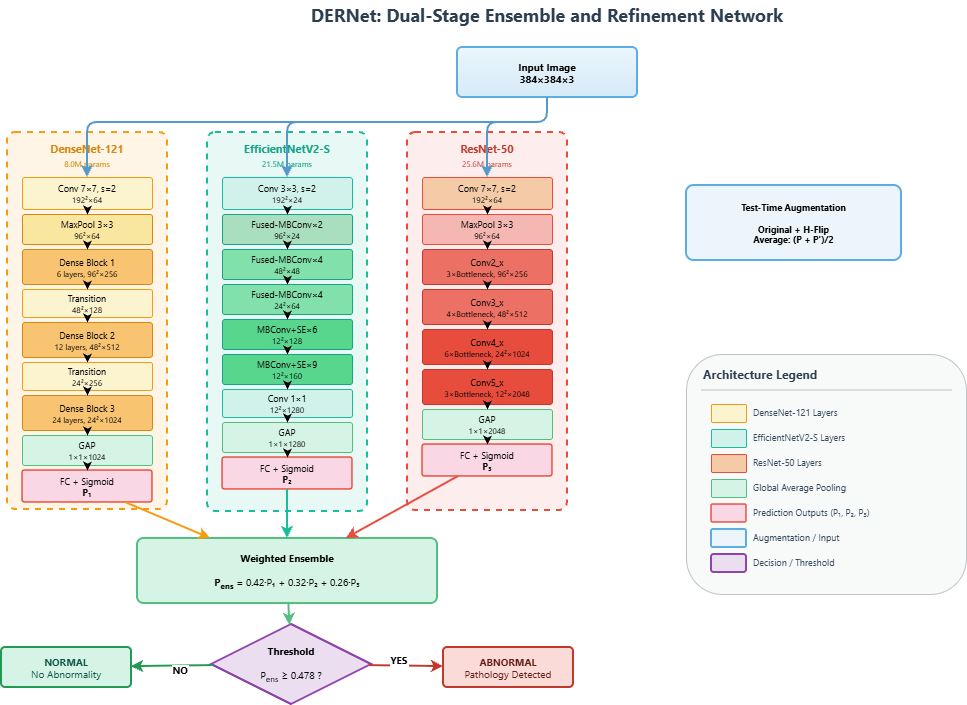

The diagram above was exported from draw.io. Its source (the exported page's mxGraphModel, read from the mxfile embedded in the PNG):
<mxGraphModel dx="1042" dy="527" grid="0" gridSize="10" guides="1" tooltips="1" connect="1" arrows="1" fold="1" page="0" pageScale="1" pageWidth="1200" pageHeight="850" math="0" shadow="0">
  <root>
    <mxCell id="0" />
    <mxCell id="1" parent="0" />
    <mxCell id="title" parent="1" style="text;html=1;strokeColor=none;fillColor=none;align=center;verticalAlign=middle;whiteSpace=wrap;rounded=0;fontFamily=Segoe UI;fontSize=18;fontColor=#2C3E50;fontStyle=1" value="DERNet: Dual-Stage Ensemble and Refinement Network" vertex="1">
      <mxGeometry height="30" width="600" x="300" y="38" as="geometry" />
    </mxCell>
    <mxCell id="input" parent="1" style="rounded=1;whiteSpace=wrap;html=1;fillColor=#EBF5FB;strokeColor=#5DADE2;strokeWidth=2;fontSize=10;fontFamily=Segoe UI;arcSize=10;gradientColor=#D6EAF8;" value="&lt;b&gt;Input Image&lt;br&gt;384×384×3&lt;/b&gt;" vertex="1">
      <mxGeometry height="50" width="180" x="510" y="85" as="geometry" />
    </mxCell>
    <mxCell id="dn_box" parent="1" style="rounded=1;whiteSpace=wrap;html=1;fillColor=#FEF5E7;strokeColor=#F39C12;strokeWidth=2;arcSize=5;dashed=1;dashPattern=3 3;" value="" vertex="1">
      <mxGeometry height="377" width="160" x="60" y="170" as="geometry" />
    </mxCell>
    <mxCell id="dn_title" parent="1" style="text;html=1;strokeColor=none;fillColor=none;align=center;verticalAlign=middle;whiteSpace=wrap;rounded=0;fontFamily=Segoe UI;fontSize=11;fontColor=#D68910;" value="&lt;b&gt;DenseNet-121&lt;/b&gt;&lt;br&gt;&lt;font style=&quot;font-size: 8px&quot;&gt;8.0M params&lt;/font&gt;" vertex="1">
      <mxGeometry height="30" width="120" x="80" y="178" as="geometry" />
    </mxCell>
    <mxCell id="dn1" parent="1" style="rounded=1;whiteSpace=wrap;html=1;fillColor=#FCF3CF;strokeColor=#F39C12;strokeWidth=1;fontSize=9;fontFamily=Segoe UI;arcSize=8;" value="Conv 7×7, s=2&lt;br&gt;&lt;font style=&quot;font-size: 8px&quot;&gt;192²×64&lt;/font&gt;" vertex="1">
      <mxGeometry height="32" width="130" x="75" y="215" as="geometry" />
    </mxCell>
    <mxCell id="dn2" parent="1" style="rounded=1;whiteSpace=wrap;html=1;fillColor=#F9E79F;strokeColor=#D68910;strokeWidth=1;fontSize=9;fontFamily=Segoe UI;arcSize=8;" value="MaxPool 3×3&lt;br&gt;&lt;font style=&quot;font-size: 8px&quot;&gt;96²×64&lt;/font&gt;" vertex="1">
      <mxGeometry height="30" width="130" x="75" y="252" as="geometry" />
    </mxCell>
    <mxCell id="dn3" parent="1" style="rounded=1;whiteSpace=wrap;html=1;fillColor=#F8C471;strokeColor=#D68910;strokeWidth=1;fontSize=9;fontFamily=Segoe UI;arcSize=8;" value="Dense Block 1&lt;br&gt;&lt;font style=&quot;font-size: 8px&quot;&gt;6 layers, 96²×256&lt;/font&gt;" vertex="1">
      <mxGeometry height="35" width="130" x="75" y="287" as="geometry" />
    </mxCell>
    <mxCell id="dn4" parent="1" style="rounded=1;whiteSpace=wrap;html=1;fillColor=#FCF3CF;strokeColor=#F39C12;strokeWidth=1;fontSize=9;fontFamily=Segoe UI;arcSize=8;" value="Transition&lt;br&gt;&lt;font style=&quot;font-size: 8px&quot;&gt;48²×128&lt;/font&gt;" vertex="1">
      <mxGeometry height="28" width="130" x="75" y="327" as="geometry" />
    </mxCell>
    <mxCell id="dn5" parent="1" style="rounded=1;whiteSpace=wrap;html=1;fillColor=#F8C471;strokeColor=#D68910;strokeWidth=1;fontSize=9;fontFamily=Segoe UI;arcSize=8;" value="Dense Block 2&lt;br&gt;&lt;font style=&quot;font-size: 8px&quot;&gt;12 layers, 48²×512&lt;/font&gt;" vertex="1">
      <mxGeometry height="35" width="130" x="75" y="360" as="geometry" />
    </mxCell>
    <mxCell id="dn6" parent="1" style="rounded=1;whiteSpace=wrap;html=1;fillColor=#FCF3CF;strokeColor=#F39C12;strokeWidth=1;fontSize=9;fontFamily=Segoe UI;arcSize=8;" value="Transition&lt;br&gt;&lt;font style=&quot;font-size: 8px&quot;&gt;24²×256&lt;/font&gt;" vertex="1">
      <mxGeometry height="28" width="130" x="75" y="400" as="geometry" />
    </mxCell>
    <mxCell id="dn7" parent="1" style="rounded=1;whiteSpace=wrap;html=1;fillColor=#F8C471;strokeColor=#D68910;strokeWidth=1;fontSize=9;fontFamily=Segoe UI;arcSize=8;" value="Dense Block 3&lt;br&gt;&lt;font style=&quot;font-size: 8px&quot;&gt;24 layers, 24²×1024&lt;/font&gt;" vertex="1">
      <mxGeometry height="35" width="130" x="75" y="433" as="geometry" />
    </mxCell>
    <mxCell id="dn8" parent="1" style="rounded=1;whiteSpace=wrap;html=1;fillColor=#D5F4E6;strokeColor=#52BE80;strokeWidth=1;fontSize=9;fontFamily=Segoe UI;arcSize=8;" value="GAP&lt;br&gt;&lt;font style=&quot;font-size: 8px&quot;&gt;1×1×1024&lt;/font&gt;" vertex="1">
      <mxGeometry height="30" width="130" x="75" y="473" as="geometry" />
    </mxCell>
    <mxCell id="dn9" parent="1" style="rounded=1;whiteSpace=wrap;html=1;fillColor=#FAD7E4;strokeColor=#E74C3C;strokeWidth=1.5;fontSize=9;fontFamily=Segoe UI;arcSize=8;" value="FC + Sigmoid&lt;br&gt;&lt;b&gt;P₁&lt;/b&gt;" vertex="1">
      <mxGeometry height="32" width="130" x="75" y="508" as="geometry" />
    </mxCell>
    <mxCell id="en_box" parent="1" style="rounded=1;whiteSpace=wrap;html=1;fillColor=#E8F8F5;strokeColor=#1ABC9C;strokeWidth=2;arcSize=5;dashed=1;dashPattern=3 3;" value="" vertex="1">
      <mxGeometry height="379" width="160" x="260" y="170" as="geometry" />
    </mxCell>
    <mxCell id="en_title" parent="1" style="text;html=1;strokeColor=none;fillColor=none;align=center;verticalAlign=middle;whiteSpace=wrap;rounded=0;fontFamily=Segoe UI;fontSize=11;fontColor=#17A589;" value="&lt;b&gt;EfficientNetV2-S&lt;/b&gt;&lt;br&gt;&lt;font style=&quot;font-size: 8px&quot;&gt;21.5M params&lt;/font&gt;" vertex="1">
      <mxGeometry height="30" width="130" x="275" y="178" as="geometry" />
    </mxCell>
    <mxCell id="en1" parent="1" style="rounded=1;whiteSpace=wrap;html=1;fillColor=#D1F2EB;strokeColor=#1ABC9C;strokeWidth=1;fontSize=9;fontFamily=Segoe UI;arcSize=8;" value="Conv 3×3, s=2&lt;br&gt;&lt;font style=&quot;font-size: 8px&quot;&gt;192²×24&lt;/font&gt;" vertex="1">
      <mxGeometry height="32" width="130" x="275" y="215" as="geometry" />
    </mxCell>
    <mxCell id="en2" parent="1" style="rounded=1;whiteSpace=wrap;html=1;fillColor=#A9DFBF;strokeColor=#17A589;strokeWidth=1;fontSize=9;fontFamily=Segoe UI;arcSize=8;" value="Fused-MBConv×2&lt;br&gt;&lt;font style=&quot;font-size: 8px&quot;&gt;96²×24&lt;/font&gt;" vertex="1">
      <mxGeometry height="30" width="130" x="275" y="252" as="geometry" />
    </mxCell>
    <mxCell id="en3" parent="1" style="rounded=1;whiteSpace=wrap;html=1;fillColor=#82E0AA;strokeColor=#17A589;strokeWidth=1;fontSize=9;fontFamily=Segoe UI;arcSize=8;" value="Fused-MBConv×4&lt;br&gt;&lt;font style=&quot;font-size: 8px&quot;&gt;48²×48&lt;/font&gt;" vertex="1">
      <mxGeometry height="30" width="130" x="275" y="287" as="geometry" />
    </mxCell>
    <mxCell id="en4" parent="1" style="rounded=1;whiteSpace=wrap;html=1;fillColor=#82E0AA;strokeColor=#17A589;strokeWidth=1;fontSize=9;fontFamily=Segoe UI;arcSize=8;" value="Fused-MBConv×4&lt;br&gt;&lt;font style=&quot;font-size: 8px&quot;&gt;24²×64&lt;/font&gt;" vertex="1">
      <mxGeometry height="30" width="130" x="275" y="322" as="geometry" />
    </mxCell>
    <mxCell id="en5" parent="1" style="rounded=1;whiteSpace=wrap;html=1;fillColor=#58D68D;strokeColor=#17A589;strokeWidth=1;fontSize=9;fontFamily=Segoe UI;arcSize=8;" value="MBConv+SE×6&lt;br&gt;&lt;font style=&quot;font-size: 8px&quot;&gt;12²×128&lt;/font&gt;" vertex="1">
      <mxGeometry height="30" width="130" x="275" y="357" as="geometry" />
    </mxCell>
    <mxCell id="en6" parent="1" style="rounded=1;whiteSpace=wrap;html=1;fillColor=#58D68D;strokeColor=#17A589;strokeWidth=1;fontSize=9;fontFamily=Segoe UI;arcSize=8;" value="MBConv+SE×9&lt;br&gt;&lt;font style=&quot;font-size: 8px&quot;&gt;12²×160&lt;/font&gt;" vertex="1">
      <mxGeometry height="30" width="130" x="275" y="392" as="geometry" />
    </mxCell>
    <mxCell id="en7" parent="1" style="rounded=1;whiteSpace=wrap;html=1;fillColor=#D1F2EB;strokeColor=#1ABC9C;strokeWidth=1;fontSize=9;fontFamily=Segoe UI;arcSize=8;" value="Conv 1×1&lt;br&gt;&lt;font style=&quot;font-size: 8px&quot;&gt;12²×1280&lt;/font&gt;" vertex="1">
      <mxGeometry height="28" width="130" x="275" y="427" as="geometry" />
    </mxCell>
    <mxCell id="en8" parent="1" style="rounded=1;whiteSpace=wrap;html=1;fillColor=#D5F4E6;strokeColor=#52BE80;strokeWidth=1;fontSize=9;fontFamily=Segoe UI;arcSize=8;" value="GAP&lt;br&gt;&lt;font style=&quot;font-size: 8px&quot;&gt;1×1×1280&lt;/font&gt;" vertex="1">
      <mxGeometry height="30" width="130" x="275" y="460" as="geometry" />
    </mxCell>
    <mxCell id="en9" parent="1" style="rounded=1;whiteSpace=wrap;html=1;fillColor=#FAD7E4;strokeColor=#E74C3C;strokeWidth=1.5;fontSize=9;fontFamily=Segoe UI;arcSize=8;" value="FC + Sigmoid&lt;br&gt;&lt;b&gt;P₂&lt;/b&gt;" vertex="1">
      <mxGeometry height="32" width="130" x="275" y="495" as="geometry" />
    </mxCell>
    <mxCell id="rn_box" parent="1" style="rounded=1;whiteSpace=wrap;html=1;fillColor=#FDEDEC;strokeColor=#E74C3C;strokeWidth=2;arcSize=5;dashed=1;dashPattern=3 3;" value="" vertex="1">
      <mxGeometry height="378" width="160" x="460" y="170" as="geometry" />
    </mxCell>
    <mxCell id="rn_title" parent="1" style="text;html=1;strokeColor=none;fillColor=none;align=center;verticalAlign=middle;whiteSpace=wrap;rounded=0;fontFamily=Segoe UI;fontSize=11;fontColor=#C0392B;" value="&lt;b&gt;ResNet-50&lt;/b&gt;&lt;br&gt;&lt;font style=&quot;font-size: 8px&quot;&gt;25.6M params&lt;/font&gt;" vertex="1">
      <mxGeometry height="30" width="120" x="480" y="178" as="geometry" />
    </mxCell>
    <mxCell id="rn1" parent="1" style="rounded=1;whiteSpace=wrap;html=1;fillColor=#F5CBA7;strokeColor=#E74C3C;strokeWidth=1;fontSize=9;fontFamily=Segoe UI;arcSize=8;" value="Conv 7×7, s=2&lt;br&gt;&lt;font style=&quot;font-size: 8px&quot;&gt;192²×64&lt;/font&gt;" vertex="1">
      <mxGeometry height="32" width="130" x="475" y="215" as="geometry" />
    </mxCell>
    <mxCell id="rn2" parent="1" style="rounded=1;whiteSpace=wrap;html=1;fillColor=#F5B7B1;strokeColor=#E74C3C;strokeWidth=1;fontSize=9;fontFamily=Segoe UI;arcSize=8;" value="MaxPool 3×3&lt;br&gt;&lt;font style=&quot;font-size: 8px&quot;&gt;96²×64&lt;/font&gt;" vertex="1">
      <mxGeometry height="30" width="130" x="475" y="252" as="geometry" />
    </mxCell>
    <mxCell id="rn3" parent="1" style="rounded=1;whiteSpace=wrap;html=1;fillColor=#EC7063;strokeColor=#C0392B;strokeWidth=1;fontSize=9;fontFamily=Segoe UI;arcSize=8;" value="Conv2_x&lt;br&gt;&lt;font style=&quot;font-size: 8px&quot;&gt;3×Bottleneck, 96²×256&lt;/font&gt;" vertex="1">
      <mxGeometry height="35" width="130" x="475" y="287" as="geometry" />
    </mxCell>
    <mxCell id="rn4" parent="1" style="rounded=1;whiteSpace=wrap;html=1;fillColor=#EC7063;strokeColor=#C0392B;strokeWidth=1;fontSize=9;fontFamily=Segoe UI;arcSize=8;" value="Conv3_x&lt;br&gt;&lt;font style=&quot;font-size: 8px&quot;&gt;4×Bottleneck, 48²×512&lt;/font&gt;" vertex="1">
      <mxGeometry height="35" width="130" x="475" y="327" as="geometry" />
    </mxCell>
    <mxCell id="rn5" parent="1" style="rounded=1;whiteSpace=wrap;html=1;fillColor=#E74C3C;strokeColor=#C0392B;strokeWidth=1;fontSize=9;fontFamily=Segoe UI;arcSize=8;" value="Conv4_x&lt;br&gt;&lt;font style=&quot;font-size: 8px&quot;&gt;6×Bottleneck, 24²×1024&lt;/font&gt;" vertex="1">
      <mxGeometry height="35" width="130" x="475" y="367" as="geometry" />
    </mxCell>
    <mxCell id="rn6" parent="1" style="rounded=1;whiteSpace=wrap;html=1;fillColor=#E74C3C;strokeColor=#C0392B;strokeWidth=1;fontSize=9;fontFamily=Segoe UI;arcSize=8;" value="Conv5_x&lt;br&gt;&lt;font style=&quot;font-size: 8px&quot;&gt;3×Bottleneck, 12²×2048&lt;/font&gt;" vertex="1">
      <mxGeometry height="35" width="130" x="475" y="407" as="geometry" />
    </mxCell>
    <mxCell id="rn7" parent="1" style="rounded=1;whiteSpace=wrap;html=1;fillColor=#D5F4E6;strokeColor=#52BE80;strokeWidth=1;fontSize=9;fontFamily=Segoe UI;arcSize=8;" value="GAP&lt;br&gt;&lt;font style=&quot;font-size: 8px&quot;&gt;1×1×2048&lt;/font&gt;" vertex="1">
      <mxGeometry height="30" width="130" x="475" y="447" as="geometry" />
    </mxCell>
    <mxCell id="rn8" parent="1" style="rounded=1;whiteSpace=wrap;html=1;fillColor=#FAD7E4;strokeColor=#E74C3C;strokeWidth=1.5;fontSize=9;fontFamily=Segoe UI;arcSize=8;" value="FC + Sigmoid&lt;br&gt;&lt;b&gt;P₃&lt;/b&gt;" vertex="1">
      <mxGeometry height="32" width="130" x="475" y="482" as="geometry" />
    </mxCell>
    <mxCell id="tta" parent="1" style="rounded=1;whiteSpace=wrap;html=1;fillColor=#EBF5FB;strokeColor=#5DADE2;strokeWidth=2;fontSize=9;fontFamily=Segoe UI;arcSize=10;align=center;" value="&lt;b&gt;Test-Time Augmentation&lt;br&gt;&lt;br&gt;Original + H-Flip&lt;br&gt;Average: (P + P')/2&lt;/b&gt;" vertex="1">
      <mxGeometry height="75" width="215" x="739" y="223" as="geometry" />
    </mxCell>
    <mxCell id="ensemble" parent="1" style="rounded=1;whiteSpace=wrap;html=1;fillColor=#D5F4E6;strokeColor=#52BE80;strokeWidth=2;fontSize=10;fontFamily=Segoe UI;arcSize=10;align=center;" value="&lt;b&gt;Weighted Ensemble&lt;/b&gt;&lt;br&gt;&lt;br&gt;&lt;b&gt;P&lt;sub&gt;ens&lt;/sub&gt;&lt;/b&gt; = 0.42·P₁ + 0.32·P₂ + 0.26·P₃" vertex="1">
      <mxGeometry height="65" width="300" x="190" y="576" as="geometry" />
    </mxCell>
    <mxCell id="threshold" parent="1" style="rhombus;whiteSpace=wrap;html=1;fillColor=#EBDEF0;strokeColor=#8E44AD;strokeWidth=2;fontSize=10;fontFamily=Segoe UI;" value="&lt;b&gt;Threshold&lt;/b&gt;&lt;br&gt;&lt;br&gt;P&lt;sub&gt;ens&lt;/sub&gt; ≥ 0.478 ?" vertex="1">
      <mxGeometry height="80" width="160" x="264" y="662" as="geometry" />
    </mxCell>
    <mxCell id="normal" parent="1" style="rounded=1;whiteSpace=wrap;html=1;fillColor=#D5F4E6;strokeColor=#229954;strokeWidth=2;fontSize=10;fontFamily=Segoe UI;fontColor=#0B5345;arcSize=10;" value="&lt;b&gt;NORMAL&lt;/b&gt;&lt;br&gt;No Abnormality" vertex="1">
      <mxGeometry height="40" width="130" x="54" y="685" as="geometry" />
    </mxCell>
    <mxCell id="abnormal" parent="1" style="rounded=1;whiteSpace=wrap;html=1;fillColor=#FADBD8;strokeColor=#C0392B;strokeWidth=2;fontSize=10;fontFamily=Segoe UI;fontColor=#641E16;arcSize=10;" value="&lt;b&gt;ABNORMAL&lt;/b&gt;&lt;br&gt;Pathology Detected" vertex="1">
      <mxGeometry height="40" width="130" x="496" y="685" as="geometry" />
    </mxCell>
    <mxCell id="a_in_dn" edge="1" parent="1" source="input" style="strokeWidth=2;strokeColor=#5499C7;endArrow=classic;" value="">
      <mxGeometry relative="1" as="geometry">
        <Array as="points">
          <mxPoint x="600" y="160" />
          <mxPoint x="140" y="160" />
        </Array>
        <mxPoint x="140" y="215" as="targetPoint" />
      </mxGeometry>
    </mxCell>
    <mxCell id="a_in_en" edge="1" parent="1" source="input" style="strokeWidth=2;strokeColor=#5499C7;endArrow=classic;" value="">
      <mxGeometry relative="1" as="geometry">
        <Array as="points">
          <mxPoint x="600" y="160" />
          <mxPoint x="340" y="160" />
        </Array>
        <mxPoint x="340" y="215" as="targetPoint" />
      </mxGeometry>
    </mxCell>
    <mxCell id="a_in_rn" edge="1" parent="1" source="input" style="strokeWidth=2;strokeColor=#5499C7;endArrow=classic;" value="">
      <mxGeometry relative="1" as="geometry">
        <Array as="points">
          <mxPoint x="600" y="160" />
          <mxPoint x="540" y="160" />
        </Array>
        <mxPoint x="540" y="215" as="targetPoint" />
      </mxGeometry>
    </mxCell>
    <mxCell id="dn_f1" edge="1" parent="1" source="dn1" target="dn2" value="">
      <mxGeometry relative="1" as="geometry" />
    </mxCell>
    <mxCell id="dn_f2" edge="1" parent="1" source="dn2" target="dn3" value="">
      <mxGeometry relative="1" as="geometry" />
    </mxCell>
    <mxCell id="dn_f3" edge="1" parent="1" source="dn3" target="dn4" value="">
      <mxGeometry relative="1" as="geometry" />
    </mxCell>
    <mxCell id="dn_f4" edge="1" parent="1" source="dn4" target="dn5" value="">
      <mxGeometry relative="1" as="geometry" />
    </mxCell>
    <mxCell id="dn_f5" edge="1" parent="1" source="dn5" target="dn6" value="">
      <mxGeometry relative="1" as="geometry" />
    </mxCell>
    <mxCell id="dn_f6" edge="1" parent="1" source="dn6" target="dn7" value="">
      <mxGeometry relative="1" as="geometry" />
    </mxCell>
    <mxCell id="dn_f7" edge="1" parent="1" source="dn7" target="dn8" value="">
      <mxGeometry relative="1" as="geometry" />
    </mxCell>
    <mxCell id="dn_f8" edge="1" parent="1" source="dn8" target="dn9" value="">
      <mxGeometry relative="1" as="geometry" />
    </mxCell>
    <mxCell id="en_f1" edge="1" parent="1" source="en1" target="en2" value="">
      <mxGeometry relative="1" as="geometry" />
    </mxCell>
    <mxCell id="en_f2" edge="1" parent="1" source="en2" target="en3" value="">
      <mxGeometry relative="1" as="geometry" />
    </mxCell>
    <mxCell id="en_f3" edge="1" parent="1" source="en3" target="en4" value="">
      <mxGeometry relative="1" as="geometry" />
    </mxCell>
    <mxCell id="en_f4" edge="1" parent="1" source="en4" target="en5" value="">
      <mxGeometry relative="1" as="geometry" />
    </mxCell>
    <mxCell id="en_f5" edge="1" parent="1" source="en5" target="en6" value="">
      <mxGeometry relative="1" as="geometry" />
    </mxCell>
    <mxCell id="en_f6" edge="1" parent="1" source="en6" target="en7" value="">
      <mxGeometry relative="1" as="geometry" />
    </mxCell>
    <mxCell id="en_f7" edge="1" parent="1" source="en7" target="en8" value="">
      <mxGeometry relative="1" as="geometry" />
    </mxCell>
    <mxCell id="en_f8" edge="1" parent="1" source="en8" target="en9" value="">
      <mxGeometry relative="1" as="geometry" />
    </mxCell>
    <mxCell id="rn_f1" edge="1" parent="1" source="rn1" target="rn2" value="">
      <mxGeometry relative="1" as="geometry" />
    </mxCell>
    <mxCell id="rn_f2" edge="1" parent="1" source="rn2" target="rn3" value="">
      <mxGeometry relative="1" as="geometry" />
    </mxCell>
    <mxCell id="rn_f3" edge="1" parent="1" source="rn3" target="rn4" value="">
      <mxGeometry relative="1" as="geometry" />
    </mxCell>
    <mxCell id="rn_f4" edge="1" parent="1" source="rn4" target="rn5" value="">
      <mxGeometry relative="1" as="geometry" />
    </mxCell>
    <mxCell id="rn_f5" edge="1" parent="1" source="rn5" target="rn6" value="">
      <mxGeometry relative="1" as="geometry" />
    </mxCell>
    <mxCell id="rn_f6" edge="1" parent="1" source="rn6" target="rn7" value="">
      <mxGeometry relative="1" as="geometry" />
    </mxCell>
    <mxCell id="rn_f7" edge="1" parent="1" source="rn7" target="rn8" value="">
      <mxGeometry relative="1" as="geometry" />
    </mxCell>
    <mxCell id="to_ens1" edge="1" parent="1" source="dn9" style="strokeWidth=2;strokeColor=#F39C12;endArrow=classic;" target="ensemble" value="">
      <mxGeometry relative="1" as="geometry" />
    </mxCell>
    <mxCell id="to_ens2" edge="1" parent="1" source="en9" style="strokeWidth=2;strokeColor=#1ABC9C;endArrow=classic;" target="ensemble" value="">
      <mxGeometry relative="1" as="geometry" />
    </mxCell>
    <mxCell id="to_ens3" edge="1" parent="1" source="rn8" style="strokeWidth=2;strokeColor=#E74C3C;endArrow=classic;" target="ensemble" value="">
      <mxGeometry relative="1" as="geometry" />
    </mxCell>
    <mxCell id="to_thresh" edge="1" parent="1" source="ensemble" style="strokeWidth=2;strokeColor=#52BE80;endArrow=classic;" target="threshold" value="">
      <mxGeometry relative="1" as="geometry" />
    </mxCell>
    <mxCell id="to_norm" edge="1" parent="1" source="threshold" style="strokeWidth=2;strokeColor=#229954;endArrow=classic;labelBackgroundColor=#FFFFFF;fontSize=10;fontFamily=Segoe UI;fontStyle=1" target="normal" value="NO">
      <mxGeometry relative="1" x="-0.2" y="5" as="geometry">
        <mxPoint as="offset" />
      </mxGeometry>
    </mxCell>
    <mxCell id="to_abn" edge="1" parent="1" source="threshold" style="strokeWidth=2;strokeColor=#C0392B;endArrow=classic;labelBackgroundColor=#FFFFFF;fontSize=10;fontFamily=Segoe UI;fontStyle=1" target="abnormal" value="YES">
      <mxGeometry relative="1" x="-0.2" y="5" as="geometry">
        <mxPoint as="offset" />
      </mxGeometry>
    </mxCell>
    <mxCell id="leg_bg" parent="1" style="rounded=1;whiteSpace=wrap;html=1;fillColor=#F8F9F9;strokeColor=#BDC3C7;strokeWidth=1;" value="" vertex="1">
      <mxGeometry height="240" width="280" x="739" y="392" as="geometry" />
    </mxCell>
    <mxCell id="leg_title" parent="1" style="text;html=1;strokeColor=none;fillColor=none;align=left;verticalAlign=middle;whiteSpace=wrap;rounded=0;fontFamily=Segoe UI;fontSize=12;fontColor=#2C3E50;" value="&lt;b&gt;Architecture Legend&lt;/b&gt;" vertex="1">
      <mxGeometry height="20" width="250" x="754" y="402" as="geometry" />
    </mxCell>
    <mxCell id="leg_line1" parent="1" style="line;strokeWidth=1;fillColor=none;align=left;verticalAlign=middle;spacingTop=-1;spacingLeft=3;spacingRight=3;rotatable=0;labelPosition=right;points=[];portConstraint=eastwest;strokeColor=#BDC3C7;" value="" vertex="1">
      <mxGeometry height="1" width="250" x="754" y="427" as="geometry" />
    </mxCell>
    <mxCell id="leg1" parent="1" style="rounded=1;whiteSpace=wrap;html=1;fillColor=#FCF3CF;strokeColor=#F39C12;strokeWidth=1;arcSize=8;" value="" vertex="1">
      <mxGeometry height="18" width="35" x="764" y="442" as="geometry" />
    </mxCell>
    <mxCell id="leg1_t" parent="1" style="text;html=1;strokeColor=none;fillColor=none;align=left;verticalAlign=middle;whiteSpace=wrap;rounded=0;fontFamily=Segoe UI;fontSize=9;fontColor=#34495E;" value="DenseNet-121 Layers" vertex="1">
      <mxGeometry height="20" width="120" x="804" y="440" as="geometry" />
    </mxCell>
    <mxCell id="leg2" parent="1" style="rounded=1;whiteSpace=wrap;html=1;fillColor=#D1F2EB;strokeColor=#1ABC9C;strokeWidth=1;arcSize=8;" value="" vertex="1">
      <mxGeometry height="18" width="35" x="764" y="467" as="geometry" />
    </mxCell>
    <mxCell id="leg2_t" parent="1" style="text;html=1;strokeColor=none;fillColor=none;align=left;verticalAlign=middle;whiteSpace=wrap;rounded=0;fontFamily=Segoe UI;fontSize=9;fontColor=#34495E;" value="EfficientNetV2-S Layers" vertex="1">
      <mxGeometry height="20" width="135" x="804" y="465" as="geometry" />
    </mxCell>
    <mxCell id="leg3" parent="1" style="rounded=1;whiteSpace=wrap;html=1;fillColor=#F5CBA7;strokeColor=#E74C3C;strokeWidth=1;arcSize=8;" value="" vertex="1">
      <mxGeometry height="18" width="35" x="764" y="492" as="geometry" />
    </mxCell>
    <mxCell id="leg3_t" parent="1" style="text;html=1;strokeColor=none;fillColor=none;align=left;verticalAlign=middle;whiteSpace=wrap;rounded=0;fontFamily=Segoe UI;fontSize=9;fontColor=#34495E;" value="ResNet-50 Layers" vertex="1">
      <mxGeometry height="20" width="105" x="804" y="490" as="geometry" />
    </mxCell>
    <mxCell id="leg4" parent="1" style="rounded=1;whiteSpace=wrap;html=1;fillColor=#D5F4E6;strokeColor=#52BE80;strokeWidth=1;arcSize=8;" value="" vertex="1">
      <mxGeometry height="18" width="35" x="764" y="517" as="geometry" />
    </mxCell>
    <mxCell id="leg4_t" parent="1" style="text;html=1;strokeColor=none;fillColor=none;align=left;verticalAlign=middle;whiteSpace=wrap;rounded=0;fontFamily=Segoe UI;fontSize=9;fontColor=#34495E;" value="Global Average Pooling" vertex="1">
      <mxGeometry height="20" width="140" x="804" y="515" as="geometry" />
    </mxCell>
    <mxCell id="leg5" parent="1" style="rounded=1;whiteSpace=wrap;html=1;fillColor=#FAD7E4;strokeColor=#E74C3C;strokeWidth=1.5;arcSize=8;" value="" vertex="1">
      <mxGeometry height="18" width="35" x="764" y="542" as="geometry" />
    </mxCell>
    <mxCell id="leg5_t" parent="1" style="text;html=1;strokeColor=none;fillColor=none;align=left;verticalAlign=middle;whiteSpace=wrap;rounded=0;fontFamily=Segoe UI;fontSize=9;fontColor=#34495E;" value="Prediction Outputs (P₁, P₂, P₃)" vertex="1">
      <mxGeometry height="20" width="170" x="804" y="540" as="geometry" />
    </mxCell>
    <mxCell id="leg6" parent="1" style="rounded=1;whiteSpace=wrap;html=1;fillColor=#EBF5FB;strokeColor=#5DADE2;strokeWidth=2;arcSize=10;" value="" vertex="1">
      <mxGeometry height="18" width="35" x="764" y="567" as="geometry" />
    </mxCell>
    <mxCell id="leg6_t" parent="1" style="text;html=1;strokeColor=none;fillColor=none;align=left;verticalAlign=middle;whiteSpace=wrap;rounded=0;fontFamily=Segoe UI;fontSize=9;fontColor=#34495E;" value="Augmentation / Input" vertex="1">
      <mxGeometry height="20" width="130" x="804" y="565" as="geometry" />
    </mxCell>
    <mxCell id="leg7" parent="1" style="rounded=1;whiteSpace=wrap;html=1;fillColor=#EBDEF0;strokeColor=#8E44AD;strokeWidth=2;" value="" vertex="1">
      <mxGeometry height="18" width="35" x="764" y="592" as="geometry" />
    </mxCell>
    <mxCell id="leg7_t" parent="1" style="text;html=1;strokeColor=none;fillColor=none;align=left;verticalAlign=middle;whiteSpace=wrap;rounded=0;fontFamily=Segoe UI;fontSize=9;fontColor=#34495E;" value="Decision / Threshold" vertex="1">
      <mxGeometry height="20" width="120" x="804" y="590" as="geometry" />
    </mxCell>
    <mxCell id="ImyeQBKtX9KPat9dUOoI-1" edge="1" parent="1" source="abnormal" style="edgeStyle=orthogonalEdgeStyle;rounded=0;orthogonalLoop=1;jettySize=auto;html=1;exitX=0.5;exitY=1;exitDx=0;exitDy=0;" target="abnormal">
      <mxGeometry relative="1" as="geometry" />
    </mxCell>
  </root>
</mxGraphModel>